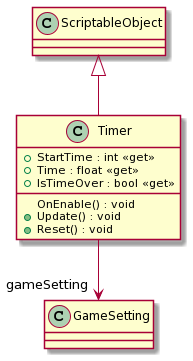

The diagram above was rendered by PlantUML. Its source (embedded in the PNG):
@startuml
class Timer {
    + StartTime : int <<get>>
    + Time : float <<get>>
    + IsTimeOver : bool <<get>>
    OnEnable() : void
    + Update() : void
    + Reset() : void
}
ScriptableObject <|-- Timer
Timer --> "gameSetting" GameSetting
@enduml